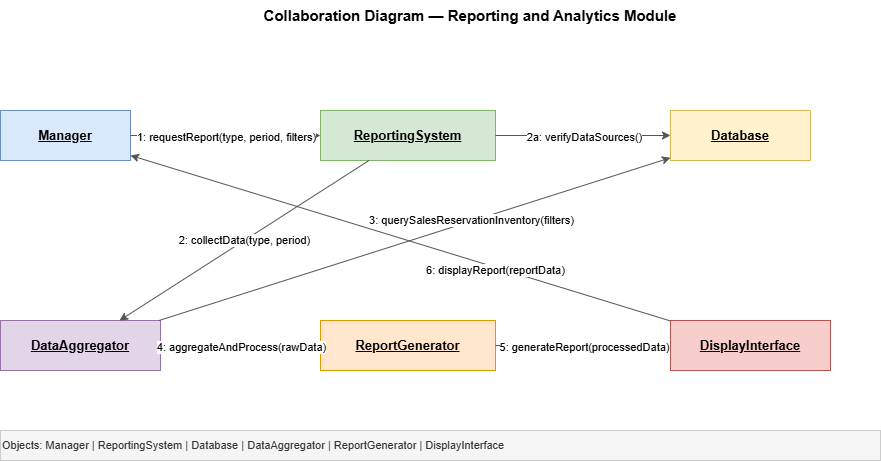

The diagram above was exported from draw.io. Its source (the exported page's mxGraphModel, read from the mxfile embedded in the PNG):
<mxGraphModel dx="1030" dy="562" grid="1" gridSize="10" guides="1" tooltips="1" connect="1" arrows="1" fold="1" page="1" pageScale="1" pageWidth="827" pageHeight="1169" math="0" shadow="0">
  <root>
    <mxCell id="0" />
    <mxCell id="1" parent="0" />
    <mxCell id="Zmj24oIXF727iZOPR_6P-9" parent="1" style="text;html=1;strokeColor=none;fillColor=none;align=center;verticalAlign=middle;whiteSpace=wrap;fontSize=15;fontStyle=1;" value="Collaboration Diagram — Reporting and Analytics Module" vertex="1">
      <mxGeometry height="30" width="700" x="200" y="20" as="geometry" />
    </mxCell>
    <mxCell id="Zmj24oIXF727iZOPR_6P-10" parent="1" style="shape=mxgraph.uml.entity;whiteSpace=wrap;html=1;fillColor=#dae8fc;strokeColor=#6c8ebf;fontSize=13;fontStyle=1;" value="&lt;u&gt;Manager&lt;/u&gt;" vertex="1">
      <mxGeometry height="50" width="130" x="80" y="130" as="geometry" />
    </mxCell>
    <mxCell id="Zmj24oIXF727iZOPR_6P-11" parent="1" style="shape=mxgraph.uml.entity;whiteSpace=wrap;html=1;fillColor=#d5e8d4;strokeColor=#82b366;fontSize=13;fontStyle=1;" value="&lt;u&gt;ReportingSystem&lt;/u&gt;" vertex="1">
      <mxGeometry height="50" width="175" x="400" y="130" as="geometry" />
    </mxCell>
    <mxCell id="Zmj24oIXF727iZOPR_6P-12" parent="1" style="shape=mxgraph.uml.entity;whiteSpace=wrap;html=1;fillColor=#fff2cc;strokeColor=#d6b656;fontSize=13;fontStyle=1;" value="&lt;u&gt;Database&lt;/u&gt;" vertex="1">
      <mxGeometry height="50" width="140" x="750" y="130" as="geometry" />
    </mxCell>
    <mxCell id="Zmj24oIXF727iZOPR_6P-13" parent="1" style="shape=mxgraph.uml.entity;whiteSpace=wrap;html=1;fillColor=#e1d5e7;strokeColor=#9673a6;fontSize=13;fontStyle=1;" value="&lt;u&gt;DataAggregator&lt;/u&gt;" vertex="1">
      <mxGeometry height="50" width="160" x="80" y="340" as="geometry" />
    </mxCell>
    <mxCell id="Zmj24oIXF727iZOPR_6P-14" parent="1" style="shape=mxgraph.uml.entity;whiteSpace=wrap;html=1;fillColor=#ffe6cc;strokeColor=#d79b00;fontSize=13;fontStyle=1;" value="&lt;u&gt;ReportGenerator&lt;/u&gt;" vertex="1">
      <mxGeometry height="50" width="175" x="400" y="340" as="geometry" />
    </mxCell>
    <mxCell id="Zmj24oIXF727iZOPR_6P-15" parent="1" style="shape=mxgraph.uml.entity;whiteSpace=wrap;html=1;fillColor=#f8cecc;strokeColor=#b85450;fontSize=13;fontStyle=1;" value="&lt;u&gt;DisplayInterface&lt;/u&gt;" vertex="1">
      <mxGeometry height="50" width="160" x="750" y="340" as="geometry" />
    </mxCell>
    <mxCell id="Zmj24oIXF727iZOPR_6P-16" edge="1" parent="1" source="Zmj24oIXF727iZOPR_6P-10" style="edgeStyle=none;html=1;strokeColor=#555;" target="Zmj24oIXF727iZOPR_6P-11">
      <mxGeometry relative="1" as="geometry" />
    </mxCell>
    <mxCell id="Zmj24oIXF727iZOPR_6P-17" connectable="0" parent="Zmj24oIXF727iZOPR_6P-16" style="edgeLabel;html=1;align=center;verticalAlign=middle;resizable=0;fontSize=11;" value="1: requestReport(type, period, filters)" vertex="1">
      <mxGeometry relative="1" y="-1" as="geometry">
        <mxPoint as="offset" />
      </mxGeometry>
    </mxCell>
    <mxCell id="Zmj24oIXF727iZOPR_6P-18" edge="1" parent="1" source="Zmj24oIXF727iZOPR_6P-11" style="edgeStyle=none;html=1;strokeColor=#555;" target="Zmj24oIXF727iZOPR_6P-13">
      <mxGeometry relative="1" as="geometry" />
    </mxCell>
    <mxCell id="Zmj24oIXF727iZOPR_6P-19" connectable="0" parent="Zmj24oIXF727iZOPR_6P-18" style="edgeLabel;html=1;align=center;verticalAlign=middle;resizable=0;fontSize=11;" value="2: collectData(type, period)" vertex="1">
      <mxGeometry relative="1" y="-1" as="geometry">
        <mxPoint as="offset" />
      </mxGeometry>
    </mxCell>
    <mxCell id="Zmj24oIXF727iZOPR_6P-20" edge="1" parent="1" source="Zmj24oIXF727iZOPR_6P-13" style="edgeStyle=none;html=1;strokeColor=#555;" target="Zmj24oIXF727iZOPR_6P-12">
      <mxGeometry relative="1" as="geometry" />
    </mxCell>
    <mxCell id="Zmj24oIXF727iZOPR_6P-21" connectable="0" parent="Zmj24oIXF727iZOPR_6P-20" style="edgeLabel;html=1;align=center;verticalAlign=middle;resizable=0;fontSize=11;" value="3: querySalesReservationInventory(filters)" vertex="1">
      <mxGeometry relative="1" y="-1" as="geometry">
        <mxPoint x="56" y="-20" as="offset" />
      </mxGeometry>
    </mxCell>
    <mxCell id="Zmj24oIXF727iZOPR_6P-22" edge="1" parent="1" source="Zmj24oIXF727iZOPR_6P-13" style="edgeStyle=none;html=1;strokeColor=#555;" target="Zmj24oIXF727iZOPR_6P-14">
      <mxGeometry relative="1" as="geometry" />
    </mxCell>
    <mxCell id="Zmj24oIXF727iZOPR_6P-23" connectable="0" parent="Zmj24oIXF727iZOPR_6P-22" style="edgeLabel;html=1;align=center;verticalAlign=middle;resizable=0;fontSize=11;" value="4: aggregateAndProcess(rawData)" vertex="1">
      <mxGeometry relative="1" y="-1" as="geometry">
        <mxPoint as="offset" />
      </mxGeometry>
    </mxCell>
    <mxCell id="Zmj24oIXF727iZOPR_6P-24" edge="1" parent="1" source="Zmj24oIXF727iZOPR_6P-14" style="edgeStyle=none;html=1;strokeColor=#555;" target="Zmj24oIXF727iZOPR_6P-15">
      <mxGeometry relative="1" as="geometry" />
    </mxCell>
    <mxCell id="Zmj24oIXF727iZOPR_6P-25" connectable="0" parent="Zmj24oIXF727iZOPR_6P-24" style="edgeLabel;html=1;align=center;verticalAlign=middle;resizable=0;fontSize=11;" value="5: generateReport(processedData)" vertex="1">
      <mxGeometry relative="1" y="-1" as="geometry">
        <mxPoint as="offset" />
      </mxGeometry>
    </mxCell>
    <mxCell id="Zmj24oIXF727iZOPR_6P-26" edge="1" parent="1" source="Zmj24oIXF727iZOPR_6P-15" style="edgeStyle=none;html=1;strokeColor=#555;" target="Zmj24oIXF727iZOPR_6P-10">
      <mxGeometry relative="1" as="geometry" />
    </mxCell>
    <mxCell id="Zmj24oIXF727iZOPR_6P-27" connectable="0" parent="Zmj24oIXF727iZOPR_6P-26" style="edgeLabel;html=1;align=center;verticalAlign=middle;resizable=0;fontSize=11;" value="6: displayReport(reportData)" vertex="1">
      <mxGeometry relative="1" y="-1" as="geometry">
        <mxPoint x="94" y="33" as="offset" />
      </mxGeometry>
    </mxCell>
    <mxCell id="Zmj24oIXF727iZOPR_6P-28" edge="1" parent="1" source="Zmj24oIXF727iZOPR_6P-11" style="edgeStyle=none;html=1;strokeColor=#555;" target="Zmj24oIXF727iZOPR_6P-12">
      <mxGeometry relative="1" as="geometry" />
    </mxCell>
    <mxCell id="Zmj24oIXF727iZOPR_6P-29" connectable="0" parent="Zmj24oIXF727iZOPR_6P-28" style="edgeLabel;html=1;align=center;verticalAlign=middle;resizable=0;fontSize=11;" value="2a: verifyDataSources()" vertex="1">
      <mxGeometry relative="1" y="-1" as="geometry">
        <mxPoint as="offset" />
      </mxGeometry>
    </mxCell>
    <mxCell id="Zmj24oIXF727iZOPR_6P-30" parent="1" style="text;html=1;strokeColor=#cccccc;fillColor=#f5f5f5;align=left;verticalAlign=middle;whiteSpace=wrap;fontSize=11;fontColor=#333;" value="Objects: Manager | ReportingSystem | Database | DataAggregator | ReportGenerator | DisplayInterface" vertex="1">
      <mxGeometry height="30" width="880" x="80" y="450" as="geometry" />
    </mxCell>
  </root>
</mxGraphModel>